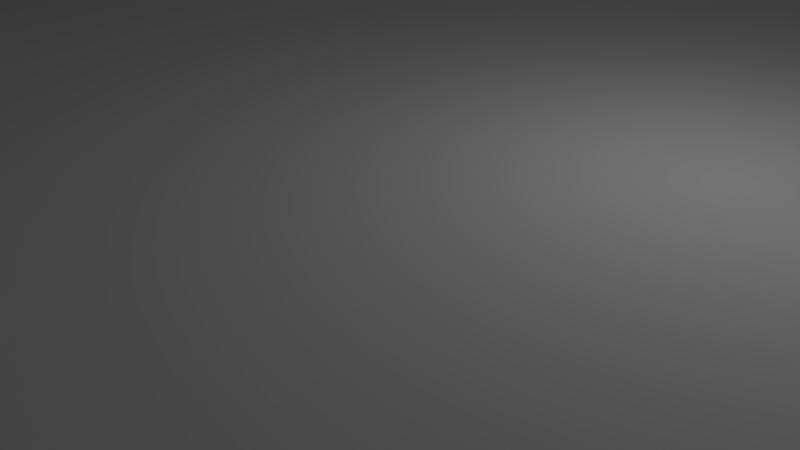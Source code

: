 # Source: rear_HX1K.blend  (saved by Blender 3.3.6; exported with 4.5.12 LTS)
import bpy
from mathutils import Matrix  # noqa: F401  (used for matrix-valued properties, if any)

bpy.ops.wm.read_factory_settings(use_empty=True)
scene = bpy.context.scene
scene.name = 'Scene'

# ---- collections
col_collection_1 = bpy.data.collections.new('Collection 1'); scene.collection.children.link(col_collection_1)

# ---- materials (node trees are filled in below, after node groups)
mat_material = bpy.data.materials.new('Material')
mat_material.alpha_threshold = 0.0
mat_material.use_transparent_shadow = False
mat_material.roughness = 0.5
mat_material.line_color = (0.0, 0.0, 0.0, 1.0)

# ---- material node trees

# ---- world
world_world = bpy.data.worlds.new('World'); scene.world = world_world
world_world.color = (0.05088, 0.05088, 0.05088)
world_world.use_sun_shadow = False
world_world.sun_shadow_jitter_overblur = 0.0
world_world.cycles.sampling_method = 'MANUAL'

# ---- cameras
cam_camera = bpy.data.cameras.new('Camera')
cam_camera.clip_end = 100.0
cam_camera.lens = 35.0
cam_camera.sensor_width = 32.0
cam_camera.sensor_height = 18.0
cam_camera.ortho_scale = 7.314
cam_camera.dof.focus_distance = 0.0
cam_camera.dof.aperture_fstop = 128.0

# ---- lights
light_lamp = bpy.data.lights.new('Lamp', 'POINT')
light_lamp.transmission_factor = 0.0
light_lamp.cutoff_distance = 30.0
light_lamp.energy = 100.0
light_lamp.shadow_buffer_clip_start = 1.001
light_lamp.shadow_soft_size = 0.1
light_lamp.shadow_maximum_resolution = 0.006
light_lamp.use_absolute_resolution = True

# ---- meshes
me_cube_001 = bpy.data.meshes.new('Cube.001')
me_cube_001.from_pydata([(-4.16, -1.0, 25.0), (-4.52, -1.208, 25.0), (-4.92, 8.1, 10.0), (-4.7, 8.32, 10.0), (-4.4, 8.4, 10.0), (-4.608, -1.12, 25.0), (-4.1, 8.32, 10.0), (-3.88, 8.1, 10.0), (-4.4, -1.24, 25.0), (-5.0, 7.8, 10.0), (-4.7, 7.28, 10.0), (-4.92, 7.5, 10.0), (-3.8, 7.8, 10.0), (-4.4, 7.2, 10.0), (-3.88, 7.5, 10.0), (-4.1, 7.28, 10.0), (-4.608, -0.88, 25.0), (-4.52, -0.7922, 25.0), (-4.7, 8.32, 25.0), (-4.92, 8.1, 25.0), (-4.64, -1.0, 25.0), (-4.4, 8.4, 25.0), (-3.88, 8.1, 25.0), (-4.1, 8.32, 25.0), (-5.0, 7.8, 25.0), (-4.4, -0.76, 25.0), (-4.92, 7.5, 25.0), (-4.7, 7.28, 25.0), (-4.4, 7.2, 25.0), (-3.8, 7.8, 25.0), (-4.1, 7.28, 25.0), (-3.88, 7.5, 25.0), (-4.4, -1.24, 30.0), (-4.608, -1.12, 30.0), (4.7, 8.32, 10.0), (4.92, 8.1, 10.0), (-4.52, -1.208, 30.0), (4.4, 8.4, 10.0), (3.88, 8.1, 10.0), (4.1, 8.32, 10.0), (5.0, 7.8, 10.0), (-4.16, -1.0, 30.0), (4.92, 7.5, 10.0), (4.7, 7.28, 10.0), (4.4, 7.2, 10.0), (3.8, 7.8, 10.0), (4.1, 7.28, 10.0), (3.88, 7.5, 10.0), (-4.28, -0.7922, 25.0), (-4.192, -0.88, 25.0), (4.1, 8.32, 25.0), (3.88, 8.1, 25.0), (-4.192, -1.12, 25.0), (4.4, 8.4, 25.0), (4.92, 8.1, 25.0), (4.7, 8.32, 25.0), (-4.28, -1.208, 25.0), (5.0, 7.8, 25.0), (4.7, 7.28, 25.0), (4.92, 7.5, 25.0), (3.8, 7.8, 25.0), (4.4, 7.2, 25.0), (3.88, 7.5, 25.0), (4.1, 7.28, 25.0), (5.0, -1.0, 10.0), (4.4, -1.6, 10.0), (4.92, -1.3, 10.0), (4.7, -1.52, 10.0), (3.8, -1.0, 10.0), (4.1, -1.52, 10.0), (3.88, -1.3, 10.0), (4.4, -0.4, 10.0), (4.7, -0.4804, 10.0), (4.92, -0.7, 10.0), (3.88, -0.7, 10.0), (4.1, -0.4804, 10.0), (3.8, -1.0, 25.0), (4.4, -1.6, 25.0), (3.88, -1.3, 25.0), (4.1, -1.52, 25.0), (5.0, -1.0, 25.0), (4.7, -1.52, 25.0), (4.92, -1.3, 25.0), (4.4, -0.4, 25.0), (4.92, -0.7, 25.0), (4.7, -0.4804, 25.0), (4.1, -0.4804, 25.0), (3.88, -0.7, 25.0), (-4.4, -1.6, 10.0), (-5.0, -1.0, 10.0), (-4.7, -1.52, 10.0), (-4.92, -1.3, 10.0), (-3.8, -1.0, 10.0), (-3.88, -1.3, 10.0), (-4.1, -1.52, 10.0), (-4.4, -0.4, 10.0), (-4.92, -0.7, 10.0), (-4.7, -0.4804, 10.0), (-4.1, -0.4804, 10.0), (-3.88, -0.7, 10.0), (-4.4, -0.4, 25.0), (-5.0, -1.0, 25.0), (-4.7, -0.4804, 25.0), (-4.92, -0.7, 25.0), (-4.4, -1.6, 25.0), (-4.92, -1.3, 25.0), (-4.7, -1.52, 25.0), (-3.8, -1.0, 25.0), (-4.1, -1.52, 25.0), (-3.88, -1.3, 25.0), (-3.88, -0.7, 25.0), (-4.1, -0.4804, 25.0), (-4.608, -0.88, 30.0), (-4.52, -0.7922, 30.0), (-4.64, -1.0, 30.0), (-4.4, -0.76, 30.0), (-4.28, -0.7922, 30.0), (-4.192, -0.88, 30.0), (-4.192, -1.12, 30.0), (-4.28, -1.208, 30.0), (4.608, -0.88, 25.0), (4.64, -1.0, 25.0), (4.4, -0.76, 25.0), (4.52, -0.7922, 25.0), (4.608, -1.12, 25.0), (4.52, -1.208, 25.0), (4.16, -1.0, 25.0), (4.192, -0.88, 25.0), (4.4, -1.24, 25.0), (4.28, -1.208, 25.0), (4.192, -1.12, 25.0), (4.28, -0.7922, 25.0), (4.608, -0.88, 30.0), (4.64, -1.0, 30.0), (4.4, -0.76, 30.0), (4.52, -0.7922, 30.0), (4.608, -1.12, 30.0), (4.52, -1.208, 30.0), (4.16, -1.0, 30.0), (4.192, -0.88, 30.0), (4.4, -1.24, 30.0), (4.28, -1.208, 30.0), (4.192, -1.12, 30.0), (4.28, -0.7922, 30.0), (4.4, 8.04, 25.0), (4.52, 8.008, 25.0), (4.608, 7.92, 25.0), (4.64, 7.8, 25.0), (4.28, 8.008, 25.0), (4.608, 7.68, 25.0), (4.52, 7.592, 25.0), (4.192, 7.68, 25.0), (4.16, 7.8, 25.0), (4.28, 7.592, 25.0), (4.4, 7.56, 25.0), (4.192, 7.92, 25.0), (4.4, 8.04, 10.0), (4.52, 8.008, 10.0), (4.608, 7.92, 10.0), (4.64, 7.8, 10.0), (4.28, 8.008, 10.0), (4.608, 7.68, 10.0), (4.52, 7.592, 10.0), (4.192, 7.68, 10.0), (4.16, 7.8, 10.0), (4.28, 7.592, 10.0), (4.4, 7.56, 10.0), (4.192, 7.92, 10.0), (-4.608, 7.92, 25.0), (-4.52, 8.008, 25.0), (-4.192, 7.92, 25.0), (-4.16, 7.8, 25.0), (-4.28, 8.008, 25.0), (-4.4, 8.04, 25.0), (-4.52, 7.592, 25.0), (-4.608, 7.68, 25.0), (-4.64, 7.8, 25.0), (-4.28, 7.592, 25.0), (-4.4, 7.56, 25.0), (-4.192, 7.68, 25.0), (-4.608, 7.92, 10.0), (-4.52, 8.008, 10.0), (-4.192, 7.92, 10.0), (-4.16, 7.8, 10.0), (-4.28, 8.008, 10.0), (-4.4, 8.04, 10.0), (-4.52, 7.592, 10.0), (-4.608, 7.68, 10.0), (-4.64, 7.8, 10.0), (-4.28, 7.592, 10.0), (-4.4, 7.56, 10.0), (-4.192, 7.68, 10.0), (-5.5, -9.0, 0.0), (-5.5, -9.0, 10.0), (5.5, -9.0, 10.0), (5.5, -9.0, 0.0), (-5.5, 9.0, 10.0), (-5.5, 9.0, 0.0), (5.5, 9.0, 0.0), (5.5, 9.0, 10.0), (5.5, -9.4, 10.0), (5.5, -9.4, 0.0), (-5.5, -9.4, 0.0), (-5.5, -9.4, 10.0), (5.5, 9.4, 10.0), (-5.5, 9.4, 10.0), (-5.5, 9.4, 0.0), (5.5, 9.4, 0.0), (5.9, 9.0, 10.0), (-3.8, 9.4, 32.5), (-3.8, 9.0, 32.5), (-2.0, 9.0, 32.5), (-2.0, 9.4, 32.5), (-5.9, -9.0, 0.0), (-5.7, -9.346, 0.0), (-5.846, -9.2, 0.0), (-5.9, -9.0, 10.0), (-5.7, -9.346, 10.0), (-5.846, -9.2, 10.0), (-5.9, 9.0, 10.0), (-5.846, 9.2, 10.0), (-5.7, 9.346, 10.0), (-5.9, 9.0, 0.0), (-5.846, 9.2, 0.0), (-5.7, 9.346, 0.0), (5.846, 9.2, 10.0), (5.7, 9.346, 10.0), (5.9, 9.0, 0.0), (5.7, 9.346, 0.0), (5.846, 9.2, 0.0), (5.9, -9.0, 10.0), (5.7, -9.346, 10.0), (5.846, -9.2, 10.0), (5.9, -9.0, 0.0), (5.846, -9.2, 0.0), (5.7, -9.346, 0.0), (-2.0, 9.17, 90.0), (-3.8, 9.17, 90.0), (-5.67, -9.0, 90.0), (5.67, -9.0, 90.0), (-5.5, -9.4, 87.5), (5.5, -9.2, 87.5), (5.5, -9.4, 87.5), (-3.8, 9.4, 87.5), (-5.5, 9.4, 87.5), (5.5, 9.2, 87.5), (5.5, 9.4, 87.5), (5.9, -9.0, 87.5), (-2.0, 9.4, 87.5), (-5.7, -9.346, 87.5), (-5.846, -9.2, 87.5), (-5.9, 9.0, 87.5), (-5.846, 9.2, 87.5), (-5.7, 9.346, 87.5), (5.7, 9.346, 87.5), (5.846, 9.2, 87.5), (5.9, 9.0, 87.5), (5.846, -9.2, 87.5), (5.7, -9.346, 87.5), (-5.9, -9.0, 87.5), (-5.7, 9.0, 87.5), (5.7, 9.0, 87.5), (-2.0, 9.2, 87.5), (-3.8, 9.2, 87.5), (-5.5, 9.2, 87.5), (-5.5, -9.17, 90.0), (-5.673, -9.1, 90.0), (-5.6, -9.173, 90.0), (-5.5, -9.2, 87.5), (-5.7, -9.0, 87.5), (-5.6, -9.173, 87.5), (-5.673, -9.1, 87.5), (-5.5, 9.17, 90.0), (-5.67, 9.0, 90.0), (-5.6, 9.173, 90.0), (-5.673, 9.1, 90.0), (-5.673, 9.1, 87.5), (-5.6, 9.173, 87.5), (5.67, 9.0, 90.0), (5.5, 9.17, 90.0), (5.673, 9.1, 90.0), (5.6, 9.173, 90.0), (5.6, 9.173, 87.5), (5.673, 9.1, 87.5), (5.5, -9.17, 90.0), (5.6, -9.173, 90.0), (5.673, -9.1, 90.0), (5.7, -9.0, 87.5), (5.673, -9.1, 87.5), (5.6, -9.173, 87.5), (-2.0, 9.17, 92.5), (-3.8, 9.17, 92.5), (-5.67, -9.0, 92.5), (5.67, -9.0, 92.5), (-5.5, -9.17, 92.5), (-5.673, -9.1, 92.5), (-5.6, -9.173, 92.5), (-5.5, 9.17, 92.5), (-5.67, 9.0, 92.5), (-5.6, 9.173, 92.5), (-5.673, 9.1, 92.5), (5.67, 9.0, 92.5), (5.5, 9.17, 92.5), (5.673, 9.1, 92.5), (5.6, 9.173, 92.5), (5.5, -9.17, 92.5), (5.6, -9.173, 92.5), (5.673, -9.1, 92.5), (-2.0, 9.23, 95.0), (-3.8, 9.23, 95.0), (-5.73, -9.0, 95.0), (5.73, -9.0, 95.0), (-5.5, -9.23, 95.0), (-5.673, -9.1, 95.0), (-5.6, -9.173, 95.0), (-5.5, 9.23, 95.0), (-5.73, 9.0, 95.0), (-5.6, 9.173, 95.0), (-5.673, 9.1, 95.0), (5.73, 9.0, 95.0), (5.5, 9.23, 95.0), (5.673, 9.1, 95.0), (5.6, 9.173, 95.0), (5.5, -9.23, 95.0), (5.6, -9.173, 95.0), (5.673, -9.1, 95.0), (-2.0, 9.23, 97.5), (-3.8, 9.23, 97.5), (-5.73, -9.0, 97.5), (5.73, -9.0, 97.5), (-5.5, -9.23, 97.5), (-5.673, -9.1, 97.5), (-5.6, -9.173, 97.5), (-5.5, 9.23, 97.5), (-5.73, 9.0, 97.5), (-5.6, 9.173, 97.5), (-5.673, 9.1, 97.5), (5.73, 9.0, 97.5), (5.5, 9.23, 97.5), (5.673, 9.1, 97.5), (5.6, 9.173, 97.5), (5.5, -9.23, 97.5), (5.6, -9.173, 97.5), (5.673, -9.1, 97.5), (-3.8, 9.0, 100.0), (-5.5, 9.0, 100.0), (5.5, -9.0, 100.0), (5.5, 9.0, 100.0), (-5.5, -9.0, 100.0), (-2.0, 9.0, 100.0), (-2.0, 9.2, 100.0), (-3.8, 9.2, 100.0), (-5.7, -9.0, 100.0), (5.7, -9.0, 100.0), (-5.5, -9.2, 100.0), (-5.673, -9.1, 100.0), (-5.6, -9.173, 100.0), (-5.5, 9.2, 100.0), (-5.7, 9.0, 100.0), (-5.6, 9.173, 100.0), (-5.673, 9.1, 100.0), (5.7, 9.0, 100.0), (5.5, 9.2, 100.0), (5.673, 9.1, 100.0), (5.6, 9.173, 100.0), (5.5, -9.2, 100.0), (5.6, -9.173, 100.0), (5.673, -9.1, 100.0), (-0.2, -7.117, 10.0), (-0.4828, -7.4, 10.0), (-0.2379, -7.259, 10.0), (-0.3414, -7.362, 10.0), (-0.4828, -4.0, 10.0), (-0.2, -4.283, 10.0), (0.07059, -3.918, 10.0), (-0.3414, -4.038, 10.0), (-0.2379, -4.141, 10.0), (-0.8, -4.283, 10.0), (-0.5172, -4.0, 10.0), (-0.7621, -4.141, 10.0), (-0.6586, -4.038, 10.0), (-0.5172, -7.4, 10.0), (-0.8, -7.117, 10.0), (-1.06, -7.511, 10.0), (-0.6586, -7.362, 10.0), (-0.7621, -7.259, 10.0), (-0.4828, -7.4, 60.0), (-0.2, -7.117, 60.0), (-0.3414, -7.362, 60.0), (-0.2379, -7.259, 60.0), (-0.2, -4.283, 60.0), (-0.4828, -4.0, 60.0), (-0.2379, -4.141, 60.0), (-0.3414, -4.038, 60.0), (-0.5172, -4.0, 60.0), (-0.8, -4.283, 60.0), (-0.6586, -4.038, 60.0), (-0.7621, -4.141, 60.0), (-0.8, -7.117, 60.0), (-0.5172, -7.4, 60.0), (-0.7621, -7.259, 60.0), (-0.6586, -7.362, 60.0)], [], [(39, 50, 53, 37), (77, 81, 125, 128), (67, 81, 77, 65), (45, 60, 51, 38), (29, 12, 7, 22), (109, 107, 0, 52), (13, 28, 27, 10), (75, 86, 83, 71), (198, 207, 228, 229, 227), (2, 9, 24, 19), (91, 105, 101, 89), (107, 92, 99, 110), (54, 57, 40, 35), (2, 19, 18, 3), (65, 194, 67), (27, 28, 178, 174), (22, 7, 6, 23), (23, 6, 4, 21), (4, 3, 18, 21), (10, 27, 26, 11), (11, 26, 24, 9), (28, 13, 15, 30), (30, 15, 14, 31), (31, 14, 12, 29), (49, 48, 116, 117), (34, 55, 54, 35), (58, 61, 44, 43), (58, 43, 42, 59), (59, 42, 40, 57), (60, 45, 47, 62), (62, 47, 46, 63), (63, 46, 44, 61), (60, 62, 151, 152), (38, 51, 50, 39), (53, 55, 34, 37), (71, 83, 85, 72), (72, 85, 84, 73), (81, 67, 66, 82), (82, 66, 64, 80), (77, 79, 69, 65), (69, 79, 78, 70), (70, 78, 76, 68), (74, 68, 76, 87), (86, 75, 74, 87), (80, 64, 73, 84), (101, 103, 96, 89), (96, 103, 102, 97), (97, 102, 100, 95), (98, 95, 100, 111), (110, 99, 98, 111), (3, 196, 2), (92, 107, 109, 93), (93, 109, 108, 94), (105, 91, 90, 106), (106, 90, 88, 104), (107, 110, 49, 0), (106, 104, 8, 1), (103, 101, 20, 16), (110, 111, 48, 49), (100, 102, 17, 25), (105, 106, 1, 5), (101, 105, 5, 20), (108, 109, 52, 56), (111, 100, 25, 48), (102, 103, 16, 17), (104, 108, 56, 8), (41, 117, 116, 115, 113, 112, 114, 33, 36, 32, 119, 118), (48, 25, 115, 116), (0, 49, 117, 41), (20, 5, 33, 114), (56, 52, 118, 119), (1, 8, 32, 36), (16, 20, 114, 112), (17, 16, 112, 113), (5, 1, 36, 33), (8, 56, 119, 32), (52, 0, 41, 118), (25, 17, 113, 115), (129, 128, 140, 141), (80, 84, 120, 121), (79, 77, 128, 129), (85, 83, 122, 123), (82, 80, 121, 124), (76, 78, 130, 126), (83, 86, 131, 122), (86, 87, 127, 131), (81, 82, 124, 125), (78, 79, 129, 130), (84, 85, 123, 120), (87, 76, 126, 127), (132, 135, 134, 143, 139, 138, 142, 141, 140, 137, 136, 133), (125, 124, 136, 137), (122, 131, 143, 134), (121, 120, 132, 133), (130, 129, 141, 142), (124, 121, 133, 136), (128, 125, 137, 140), (123, 122, 134, 135), (126, 130, 142, 138), (127, 126, 138, 139), (120, 123, 135, 132), (131, 127, 139, 143), (148, 155, 167, 160), (55, 53, 144, 145), (57, 54, 146, 147), (61, 58, 150, 154), (59, 57, 147, 149), (63, 61, 154, 153), (54, 55, 145, 146), (51, 60, 152, 155), (58, 59, 149, 150), (62, 63, 153, 151), (50, 51, 155, 148), (53, 50, 148, 144), (156, 160, 167, 164, 163, 165, 166, 162, 161, 159, 158, 157), (152, 151, 163, 164), (144, 148, 160, 156), (155, 152, 164, 167), (145, 144, 156, 157), (151, 153, 165, 163), (150, 149, 161, 162), (154, 150, 162, 166), (146, 145, 157, 158), (153, 154, 166, 165), (149, 147, 159, 161), (147, 146, 158, 159), (178, 177, 189, 190), (29, 22, 170, 171), (23, 21, 173, 172), (24, 26, 175, 176), (31, 29, 171, 179), (19, 24, 176, 168), (21, 18, 169, 173), (18, 19, 168, 169), (22, 23, 172, 170), (26, 27, 174, 175), (30, 31, 179, 177), (28, 30, 177, 178), (180, 188, 187, 186, 190, 189, 191, 183, 182, 184, 185, 181), (172, 173, 185, 184), (168, 176, 188, 180), (169, 168, 180, 181), (177, 179, 191, 189), (175, 174, 186, 187), (174, 178, 190, 186), (171, 170, 182, 183), (179, 171, 183, 191), (176, 175, 187, 188), (170, 172, 184, 182), (173, 169, 181, 185), (192, 195, 201, 202), (195, 192, 197, 198), (35, 199, 37, 34), (4, 6, 38, 39, 37, 199, 196, 3), (193, 88, 90), (381, 369, 386, 399), (94, 108, 104, 88), (11, 9, 2, 196, 193, 90, 91, 89), (10, 11, 89, 96, 97, 95, 98, 99, 14, 15, 13), (6, 7, 12, 14, 46, 47, 45, 38), (42, 43, 44, 46, 74, 75, 71, 72, 73, 64, 40), (68, 74, 99, 92, 93, 94, 88, 65, 69, 70), (74, 46, 14, 99), (203, 202, 201, 200), (195, 198, 227, 233), (205, 204, 207, 206), (198, 197, 206, 207), (222, 213, 216, 219), (192, 202, 214, 215, 213), (208, 256, 247, 230), (197, 192, 213, 222), (230, 233, 227, 208), (204, 246, 254, 226), (206, 197, 222, 223, 224), (209, 210, 211, 212), (285, 286, 307, 306), (275, 273, 298, 300), (273, 238, 292, 298), (216, 259, 251, 219), (202, 203, 217, 214), (214, 217, 218, 215), (215, 218, 216, 213), (218, 250, 259, 216), (217, 249, 250, 218), (203, 240, 249, 217), (205, 206, 224, 221), (221, 224, 223, 220), (220, 223, 222, 219), (219, 251, 252, 220), (220, 252, 253, 221), (221, 253, 244, 205), (208, 227, 229, 225), (225, 229, 228, 226), (226, 228, 207, 204), (226, 254, 255, 225), (225, 255, 256, 208), (247, 257, 232, 230), (232, 257, 258, 231), (231, 258, 242, 200), (200, 201, 235, 231), (231, 235, 234, 232), (232, 234, 233, 230), (195, 233, 234, 235, 201), (238, 273, 260, 269), (240, 203, 200, 242), (40, 64, 66, 67, 194, 199, 35), (241, 268, 240, 242), (265, 284, 305, 294), (236, 279, 245, 262), (269, 260, 251, 259), (264, 263, 243, 244), (261, 287, 247, 256), (287, 288, 289, 241, 242, 258, 257, 247), (240, 268, 270, 271, 269, 259, 250, 249), (308, 320, 302, 290), (281, 279, 302, 304), (272, 237, 263, 264), (246, 245, 282, 283, 261, 256, 255, 254), (286, 239, 293, 307), (260, 276, 277, 264, 244, 253, 252, 251), (278, 239, 287, 261), (268, 265, 267, 270), (270, 267, 266, 271), (271, 266, 238, 269), (260, 273, 275, 276), (276, 275, 274, 277), (277, 274, 272, 264), (245, 279, 281, 282), (282, 281, 280, 283), (283, 280, 278, 261), (287, 239, 286, 288), (288, 286, 285, 289), (289, 285, 284, 241), (284, 265, 268, 241), (295, 296, 314, 313), (306, 307, 325, 324), (296, 294, 312, 314), (301, 303, 321, 319), (294, 305, 323, 312), (238, 266, 295, 292), (267, 265, 294, 296), (280, 281, 304, 303), (239, 278, 301, 293), (284, 285, 306, 305), (274, 275, 300, 299), (237, 272, 297, 291), (278, 280, 303, 301), (266, 267, 296, 295), (272, 274, 299, 297), (321, 322, 340, 339), (237, 291, 309, 327, 351, 344, 210, 209, 243, 263), (322, 320, 338, 340), (315, 317, 335, 333), (196, 345, 348, 193), (325, 311, 329, 343), (317, 318, 336, 335), (194, 346, 347, 199), (293, 301, 319, 311), (305, 306, 324, 323), (300, 298, 316, 318), (292, 295, 313, 310), (298, 292, 310, 316), (291, 297, 315, 309), (299, 300, 318, 317), (307, 293, 311, 325), (297, 299, 317, 315), (304, 302, 320, 322), (303, 304, 322, 321), (329, 337, 361, 353), (331, 332, 356, 355), (342, 343, 367, 366), (332, 330, 354, 356), (337, 339, 363, 361), (354, 365, 346, 348), (312, 323, 341, 330), (211, 349, 350, 326, 308, 290, 236, 262, 248, 212), (319, 321, 339, 337), (314, 312, 330, 332), (193, 348, 346, 194), (324, 325, 343, 342), (313, 314, 332, 331), (311, 319, 337, 329), (323, 324, 342, 341), (318, 316, 334, 336), (310, 313, 331, 328), (316, 310, 328, 334), (309, 315, 333, 327), (345, 344, 351, 357), (348, 345, 358, 352), (347, 346, 353, 361), (346, 365, 366, 367, 353), (352, 355, 356, 354, 348), (361, 363, 364, 362, 347), (345, 357, 359, 360, 358), (341, 342, 366, 365), (336, 334, 358, 360), (328, 331, 355, 352), (334, 328, 352, 358), (327, 333, 357, 351), (335, 336, 360, 359), (343, 329, 353, 367), (333, 335, 359, 357), (340, 338, 362, 364), (339, 340, 364, 363), (377, 382, 398, 395), (394, 396, 397, 395, 398, 400, 401, 399, 386, 388, 389, 387, 390, 392, 393, 391), (194, 65, 374, 373, 368, 370, 371, 369, 381, 383, 193), (372, 378, 394, 391), (193, 383, 382, 377, 379, 380, 378, 372, 374, 65, 88), (372, 375, 374), (375, 376, 374), (376, 373, 374), (381, 384, 383), (384, 385, 383), (385, 382, 383), (381, 399, 401, 384), (384, 401, 400, 385), (385, 400, 398, 382), (394, 378, 380, 396), (396, 380, 379, 397), (397, 379, 377, 395), (372, 391, 393, 375), (375, 393, 392, 376), (376, 392, 390, 373), (386, 369, 371, 388), (388, 371, 370, 389), (389, 370, 368, 387), (368, 373, 390, 387), (326, 338, 320, 308), (350, 362, 338, 326), (290, 302, 279, 236), (262, 245, 246, 248), (365, 354, 330, 341), (204, 205, 244, 243, 209, 212, 248, 246), (196, 199, 347, 349, 211, 210, 344, 345), (349, 347, 362, 350)])
me_cube_001.use_remesh_preserve_volume = False
me_cube_001.use_remesh_preserve_attributes = False
me_cube_001.use_mirror_vertex_groups = False
me_cube_001.update()
me_cube = bpy.data.meshes.new('Cube')
me_cube.from_pydata([(1.0, 1.0, -2.0), (1.0, -1.0, -2.0), (-1.0, -1.0, -2.0), (-1.0, 1.0, -2.0), (1.0, 1.0, 0.0), (1.0, -1.0, 0.0), (-1.0, -1.0, 0.0), (-1.0, 1.0, 0.0)], [], [(0, 1, 2, 3), (4, 7, 6, 5), (0, 4, 5, 1), (1, 5, 6, 2), (2, 6, 7, 3), (4, 0, 3, 7)])
me_cube.materials.append(mat_material)
me_cube.use_remesh_preserve_volume = False
me_cube.use_remesh_preserve_attributes = False
me_cube.use_mirror_vertex_groups = False
me_cube.update()

# ---- objects
ob_cube = bpy.data.objects.new('Cube', me_cube_001)
ob_floor = bpy.data.objects.new('Floor', me_cube)
ob_lamp = bpy.data.objects.new('Lamp', light_lamp)
ob_camera = bpy.data.objects.new('Camera', cam_camera)

# ---- transforms, parenting, visibility, modifiers, constraints
ob_cube.location = (0.0, 0.0, 0.0)
ob_cube.scale = (5.0, 5.0, 0.2)
ob_cube.lineart.crease_threshold = 0.0
ob_floor.location = (0.0, 0.0, 0.0)
ob_floor.scale = (50.0, 50.0, 10.0)
ob_floor.lock_rotations_4d = False
ob_floor.lock_scale = (True, True, True)
ob_floor.empty_display_type = 'ARROWS'
ob_floor.display_type = 'WIRE'
ob_floor.show_transparent = True
ob_floor.lineart.crease_threshold = 0.0
ob_lamp.location = (4.076, 1.005, 5.904)
ob_lamp.rotation_euler = (0.6503, 0.05522, 1.866)
ob_lamp.lock_rotations_4d = False
ob_lamp.empty_display_type = 'ARROWS'
ob_lamp.color = (0.0, 0.0, 0.0, 0.0)
ob_lamp.hide_viewport = True
ob_lamp.lineart.crease_threshold = 0.0
ob_camera.location = (7.481, -6.508, 5.344)
ob_camera.rotation_euler = (1.109, 0.0, 0.8149)
ob_camera.lock_rotations_4d = False
ob_camera.empty_display_type = 'ARROWS'
ob_camera.color = (0.0, 0.0, 0.0, 0.0)
ob_camera.hide_viewport = True
ob_camera.display_type = 'WIRE'
ob_camera.lineart.crease_threshold = 0.0

# ---- collection membership
col_collection_1.objects.link(ob_cube)
col_collection_1.objects.link(ob_floor)
col_collection_1.objects.link(ob_lamp)
col_collection_1.objects.link(ob_camera)

# ---- scene / render settings (as saved in the file)
scene.camera = ob_camera
scene.frame_start = 1; scene.frame_end = 250; scene.frame_set(188)
scene.render.engine = 'BLENDER_EEVEE_NEXT'
scene.render.resolution_percentage = 50
scene.render.dither_intensity = 0.0
scene.cycles.use_denoising = False
scene.cycles.samples = 128
scene.cycles.sampling_pattern = 'TABULATED_SOBOL'
scene.cycles.use_adaptive_sampling = False
scene.cycles.use_light_tree = False
scene.cycles.blur_glossy = 0.0
scene.cycles.sample_clamp_indirect = 0.0
scene.view_settings.view_transform = 'Standard'
scene.unit_settings.scale_length = 0.001
bpy.context.view_layer.update()
